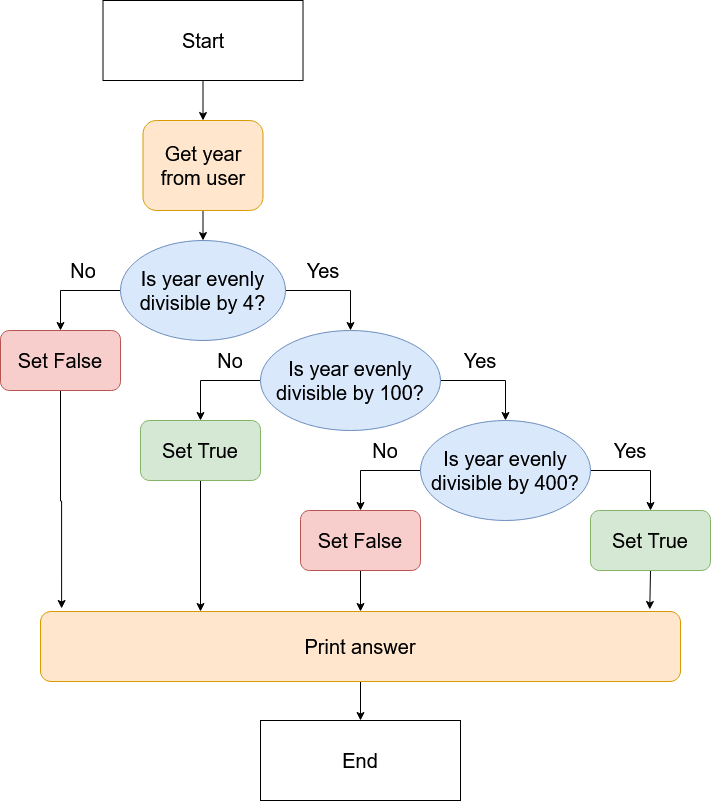

The diagram above was exported from draw.io. Its source (the exported page's mxGraphModel, read from the mxfile embedded in the PNG):
<mxGraphModel dx="1102" dy="607" grid="1" gridSize="10" guides="1" tooltips="1" connect="1" arrows="1" fold="1" page="1" pageScale="1" pageWidth="850" pageHeight="1100" math="0" shadow="0">
  <root>
    <mxCell id="0" />
    <mxCell id="1" parent="0" />
    <mxCell id="7v8BDJZQ5pDOSOcWcUSE-5" style="edgeStyle=orthogonalEdgeStyle;rounded=0;orthogonalLoop=1;jettySize=auto;html=1;exitX=0.5;exitY=1;exitDx=0;exitDy=0;entryX=0.5;entryY=0;entryDx=0;entryDy=0;fontSize=20;" edge="1" parent="1" source="7v8BDJZQ5pDOSOcWcUSE-1" target="7v8BDJZQ5pDOSOcWcUSE-26">
      <mxGeometry relative="1" as="geometry">
        <mxPoint x="260" y="160" as="targetPoint" />
      </mxGeometry>
    </mxCell>
    <mxCell id="7v8BDJZQ5pDOSOcWcUSE-1" value="&lt;div style=&quot;font-size: 20px;&quot;&gt;Start&lt;/div&gt;" style="rounded=0;whiteSpace=wrap;html=1;fontSize=20;" vertex="1" parent="1">
      <mxGeometry x="142.5" y="40" width="200" height="80" as="geometry" />
    </mxCell>
    <mxCell id="7v8BDJZQ5pDOSOcWcUSE-49" style="edgeStyle=orthogonalEdgeStyle;rounded=0;orthogonalLoop=1;jettySize=auto;html=1;exitX=0.5;exitY=1;exitDx=0;exitDy=0;fontSize=20;entryX=0.25;entryY=0;entryDx=0;entryDy=0;" edge="1" parent="1" source="7v8BDJZQ5pDOSOcWcUSE-9" target="7v8BDJZQ5pDOSOcWcUSE-41">
      <mxGeometry relative="1" as="geometry">
        <mxPoint x="240" y="650" as="targetPoint" />
      </mxGeometry>
    </mxCell>
    <mxCell id="7v8BDJZQ5pDOSOcWcUSE-9" value="Set True" style="rounded=1;whiteSpace=wrap;html=1;fontSize=20;fillColor=#d5e8d4;strokeColor=#82b366;" vertex="1" parent="1">
      <mxGeometry x="180" y="460" width="120" height="60" as="geometry" />
    </mxCell>
    <mxCell id="7v8BDJZQ5pDOSOcWcUSE-50" style="edgeStyle=orthogonalEdgeStyle;rounded=0;orthogonalLoop=1;jettySize=auto;html=1;exitX=0.5;exitY=1;exitDx=0;exitDy=0;entryX=0.033;entryY=-0.043;entryDx=0;entryDy=0;entryPerimeter=0;fontSize=20;" edge="1" parent="1" source="7v8BDJZQ5pDOSOcWcUSE-10" target="7v8BDJZQ5pDOSOcWcUSE-41">
      <mxGeometry relative="1" as="geometry" />
    </mxCell>
    <mxCell id="7v8BDJZQ5pDOSOcWcUSE-10" value="Set False" style="rounded=1;whiteSpace=wrap;html=1;fontSize=20;fillColor=#f8cecc;strokeColor=#b85450;" vertex="1" parent="1">
      <mxGeometry x="40" y="370" width="120" height="60" as="geometry" />
    </mxCell>
    <mxCell id="7v8BDJZQ5pDOSOcWcUSE-47" style="edgeStyle=orthogonalEdgeStyle;rounded=0;orthogonalLoop=1;jettySize=auto;html=1;exitX=0.5;exitY=1;exitDx=0;exitDy=0;entryX=0.5;entryY=0;entryDx=0;entryDy=0;fontSize=20;" edge="1" parent="1" source="7v8BDJZQ5pDOSOcWcUSE-11" target="7v8BDJZQ5pDOSOcWcUSE-41">
      <mxGeometry relative="1" as="geometry" />
    </mxCell>
    <mxCell id="7v8BDJZQ5pDOSOcWcUSE-11" value="Set False" style="rounded=1;whiteSpace=wrap;html=1;fontSize=20;fillColor=#f8cecc;strokeColor=#b85450;" vertex="1" parent="1">
      <mxGeometry x="340" y="550" width="120" height="60" as="geometry" />
    </mxCell>
    <mxCell id="7v8BDJZQ5pDOSOcWcUSE-48" style="edgeStyle=orthogonalEdgeStyle;rounded=0;orthogonalLoop=1;jettySize=auto;html=1;exitX=0.5;exitY=1;exitDx=0;exitDy=0;entryX=0.952;entryY=-0.029;entryDx=0;entryDy=0;entryPerimeter=0;fontSize=20;" edge="1" parent="1" source="7v8BDJZQ5pDOSOcWcUSE-12" target="7v8BDJZQ5pDOSOcWcUSE-41">
      <mxGeometry relative="1" as="geometry" />
    </mxCell>
    <mxCell id="7v8BDJZQ5pDOSOcWcUSE-12" value="Set True" style="rounded=1;whiteSpace=wrap;html=1;fontSize=20;fillColor=#d5e8d4;strokeColor=#82b366;" vertex="1" parent="1">
      <mxGeometry x="630" y="550" width="120" height="60" as="geometry" />
    </mxCell>
    <mxCell id="7v8BDJZQ5pDOSOcWcUSE-19" style="edgeStyle=orthogonalEdgeStyle;rounded=0;orthogonalLoop=1;jettySize=auto;html=1;exitX=1;exitY=0.5;exitDx=0;exitDy=0;entryX=0.5;entryY=0;entryDx=0;entryDy=0;fontSize=20;" edge="1" parent="1" source="7v8BDJZQ5pDOSOcWcUSE-14" target="7v8BDJZQ5pDOSOcWcUSE-17">
      <mxGeometry relative="1" as="geometry" />
    </mxCell>
    <mxCell id="7v8BDJZQ5pDOSOcWcUSE-21" style="edgeStyle=orthogonalEdgeStyle;rounded=0;orthogonalLoop=1;jettySize=auto;html=1;exitX=0;exitY=0.5;exitDx=0;exitDy=0;entryX=0.5;entryY=0;entryDx=0;entryDy=0;fontSize=20;" edge="1" parent="1" source="7v8BDJZQ5pDOSOcWcUSE-14" target="7v8BDJZQ5pDOSOcWcUSE-10">
      <mxGeometry relative="1" as="geometry" />
    </mxCell>
    <mxCell id="7v8BDJZQ5pDOSOcWcUSE-14" value="Is year evenly divisible by 4?" style="ellipse;whiteSpace=wrap;html=1;fontSize=20;fillColor=#dae8fc;strokeColor=#6c8ebf;" vertex="1" parent="1">
      <mxGeometry x="160" y="280" width="165" height="100" as="geometry" />
    </mxCell>
    <mxCell id="7v8BDJZQ5pDOSOcWcUSE-20" style="edgeStyle=orthogonalEdgeStyle;rounded=0;orthogonalLoop=1;jettySize=auto;html=1;exitX=1;exitY=0.5;exitDx=0;exitDy=0;entryX=0.5;entryY=0;entryDx=0;entryDy=0;fontSize=20;" edge="1" parent="1" source="7v8BDJZQ5pDOSOcWcUSE-17" target="7v8BDJZQ5pDOSOcWcUSE-18">
      <mxGeometry relative="1" as="geometry" />
    </mxCell>
    <mxCell id="7v8BDJZQ5pDOSOcWcUSE-22" style="edgeStyle=orthogonalEdgeStyle;rounded=0;orthogonalLoop=1;jettySize=auto;html=1;exitX=0;exitY=0.5;exitDx=0;exitDy=0;entryX=0.5;entryY=0;entryDx=0;entryDy=0;fontSize=20;" edge="1" parent="1" source="7v8BDJZQ5pDOSOcWcUSE-17" target="7v8BDJZQ5pDOSOcWcUSE-9">
      <mxGeometry relative="1" as="geometry" />
    </mxCell>
    <mxCell id="7v8BDJZQ5pDOSOcWcUSE-17" value="&lt;div&gt;Is year evenly divisible by 100?&lt;/div&gt;" style="ellipse;whiteSpace=wrap;html=1;fontSize=20;fillColor=#dae8fc;strokeColor=#6c8ebf;" vertex="1" parent="1">
      <mxGeometry x="300" y="370" width="180" height="100" as="geometry" />
    </mxCell>
    <mxCell id="7v8BDJZQ5pDOSOcWcUSE-23" style="edgeStyle=orthogonalEdgeStyle;rounded=0;orthogonalLoop=1;jettySize=auto;html=1;exitX=0;exitY=0.5;exitDx=0;exitDy=0;entryX=0.5;entryY=0;entryDx=0;entryDy=0;fontSize=20;" edge="1" parent="1" source="7v8BDJZQ5pDOSOcWcUSE-18" target="7v8BDJZQ5pDOSOcWcUSE-11">
      <mxGeometry relative="1" as="geometry" />
    </mxCell>
    <mxCell id="7v8BDJZQ5pDOSOcWcUSE-25" style="edgeStyle=orthogonalEdgeStyle;rounded=0;orthogonalLoop=1;jettySize=auto;html=1;exitX=1;exitY=0.5;exitDx=0;exitDy=0;entryX=0.5;entryY=0;entryDx=0;entryDy=0;fontSize=20;" edge="1" parent="1" source="7v8BDJZQ5pDOSOcWcUSE-18" target="7v8BDJZQ5pDOSOcWcUSE-12">
      <mxGeometry relative="1" as="geometry" />
    </mxCell>
    <mxCell id="7v8BDJZQ5pDOSOcWcUSE-18" value="&lt;div&gt;Is year evenly divisible by 400?&lt;/div&gt;" style="ellipse;whiteSpace=wrap;html=1;fontSize=20;fillColor=#dae8fc;strokeColor=#6c8ebf;" vertex="1" parent="1">
      <mxGeometry x="460" y="460" width="170" height="100" as="geometry" />
    </mxCell>
    <mxCell id="7v8BDJZQ5pDOSOcWcUSE-27" style="edgeStyle=orthogonalEdgeStyle;rounded=0;orthogonalLoop=1;jettySize=auto;html=1;exitX=0.5;exitY=1;exitDx=0;exitDy=0;entryX=0.5;entryY=0;entryDx=0;entryDy=0;fontSize=20;" edge="1" parent="1" source="7v8BDJZQ5pDOSOcWcUSE-26" target="7v8BDJZQ5pDOSOcWcUSE-14">
      <mxGeometry relative="1" as="geometry" />
    </mxCell>
    <mxCell id="7v8BDJZQ5pDOSOcWcUSE-26" value="Get year from user" style="rounded=1;whiteSpace=wrap;html=1;fontSize=20;fillColor=#ffe6cc;strokeColor=#d79b00;" vertex="1" parent="1">
      <mxGeometry x="182.5" y="160" width="120" height="90" as="geometry" />
    </mxCell>
    <mxCell id="7v8BDJZQ5pDOSOcWcUSE-46" style="edgeStyle=orthogonalEdgeStyle;rounded=0;orthogonalLoop=1;jettySize=auto;html=1;exitX=0.5;exitY=1;exitDx=0;exitDy=0;entryX=0.5;entryY=0;entryDx=0;entryDy=0;fontSize=20;" edge="1" parent="1" source="7v8BDJZQ5pDOSOcWcUSE-41" target="7v8BDJZQ5pDOSOcWcUSE-45">
      <mxGeometry relative="1" as="geometry" />
    </mxCell>
    <mxCell id="7v8BDJZQ5pDOSOcWcUSE-41" value="Print answer" style="rounded=1;whiteSpace=wrap;html=1;fontSize=20;fillColor=#ffe6cc;strokeColor=#d79b00;" vertex="1" parent="1">
      <mxGeometry x="80" y="651" width="640" height="70" as="geometry" />
    </mxCell>
    <mxCell id="7v8BDJZQ5pDOSOcWcUSE-45" value="End" style="rounded=0;whiteSpace=wrap;html=1;fontSize=20;" vertex="1" parent="1">
      <mxGeometry x="300" y="760" width="200" height="80" as="geometry" />
    </mxCell>
    <mxCell id="7v8BDJZQ5pDOSOcWcUSE-51" value="No" style="text;html=1;strokeColor=none;fillColor=none;align=center;verticalAlign=middle;whiteSpace=wrap;rounded=0;fontSize=20;" vertex="1" parent="1">
      <mxGeometry x="102.5" y="300" width="40" height="20" as="geometry" />
    </mxCell>
    <mxCell id="7v8BDJZQ5pDOSOcWcUSE-53" value="No" style="text;html=1;strokeColor=none;fillColor=none;align=center;verticalAlign=middle;whiteSpace=wrap;rounded=0;fontSize=20;" vertex="1" parent="1">
      <mxGeometry x="250" y="390" width="40" height="20" as="geometry" />
    </mxCell>
    <mxCell id="7v8BDJZQ5pDOSOcWcUSE-54" value="No" style="text;html=1;strokeColor=none;fillColor=none;align=center;verticalAlign=middle;whiteSpace=wrap;rounded=0;fontSize=20;" vertex="1" parent="1">
      <mxGeometry x="405" y="480" width="40" height="20" as="geometry" />
    </mxCell>
    <mxCell id="7v8BDJZQ5pDOSOcWcUSE-55" value="Yes" style="text;html=1;strokeColor=none;fillColor=none;align=center;verticalAlign=middle;whiteSpace=wrap;rounded=0;fontSize=20;" vertex="1" parent="1">
      <mxGeometry x="342.5" y="300" width="40" height="20" as="geometry" />
    </mxCell>
    <mxCell id="7v8BDJZQ5pDOSOcWcUSE-56" value="Yes" style="text;html=1;strokeColor=none;fillColor=none;align=center;verticalAlign=middle;whiteSpace=wrap;rounded=0;fontSize=20;" vertex="1" parent="1">
      <mxGeometry x="500" y="390" width="40" height="20" as="geometry" />
    </mxCell>
    <mxCell id="7v8BDJZQ5pDOSOcWcUSE-57" value="Yes" style="text;html=1;strokeColor=none;fillColor=none;align=center;verticalAlign=middle;whiteSpace=wrap;rounded=0;fontSize=20;" vertex="1" parent="1">
      <mxGeometry x="650" y="480" width="40" height="20" as="geometry" />
    </mxCell>
  </root>
</mxGraphModel>